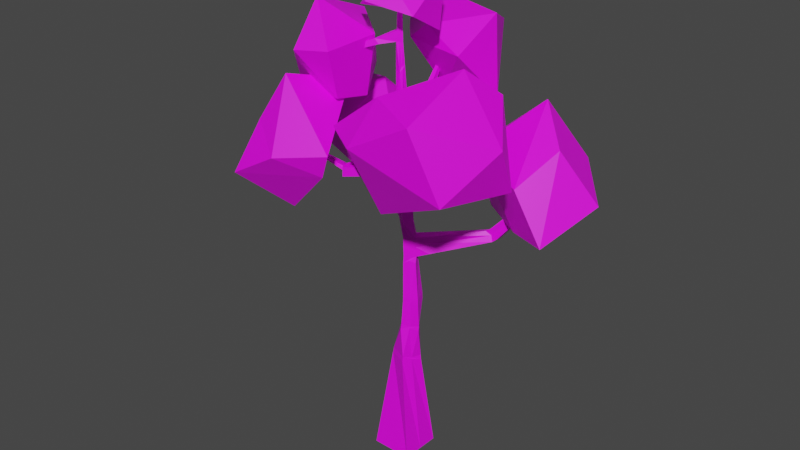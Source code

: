 # Source: birch-tree-orange-1.blend  (saved by Blender 3.0.42; exported with 4.5.12 LTS)
import bpy
from mathutils import Matrix  # noqa: F401  (used for matrix-valued properties, if any)

bpy.ops.wm.read_factory_settings(use_empty=True)
scene = bpy.context.scene
scene.name = 'Scene'

# ---- images (referenced by path relative to the original .blend; pixels are not part of the script)
import os
ASSET_DIR = os.environ.get("B2B_ASSET_DIR", "")  # directory of the original .blend (textures are referenced by path, not embedded)
HERE = os.path.dirname(os.path.abspath(__file__))  # packed textures are extracted next to this script under _unpacked/

def load_image(name, relpath, width, height, colorspace="sRGB"):
    """Load a texture the original file referenced (path relative to the .blend, or extracted next to this script)."""
    p = next((c for c in (os.path.join(HERE, relpath), os.path.join(ASSET_DIR, relpath)) if relpath and os.path.exists(c)), "")
    if p:
        img = bpy.data.images.load(p, check_existing=True)
        img.name = name
    else:  # same state as the original file: an image datablock whose file is absent (Cycles renders it pink)
        img = bpy.data.images.new(name, width, height)
        img.source = "FILE"
        img.filepath = "//" + (relpath or name)
    img.colorspace_settings.name = colorspace
    return img
img_color_palette_png = load_image('color-palette.png', 'color-palette.png', 1024, 1024, 'sRGB')

# ---- materials (node trees are filled in below, after node groups)
mat_palette = bpy.data.materials.new('palette')
mat_palette.use_backface_culling = True
mat_palette.use_transparent_shadow = False

# ---- material node trees
mat_palette.use_nodes = True; mat_palette.node_tree.nodes.clear()
_N = mat_palette.node_tree.nodes; _L = mat_palette.node_tree.links
n0 = _N.new('ShaderNodeBsdfPrincipled'); n0.name = 'Principled BSDF'; n0.location = (10, 300)
n0.distribution = 'GGX'
n0.subsurface_method = 'RANDOM_WALK_SKIN'
n0.inputs[3].default_value = 1.45
n0.inputs[27].default_value = (0.0, 0.0, 0.0, 1.0)
n0.inputs[28].default_value = 1.0
n1 = _N.new('ShaderNodeOutputMaterial'); n1.name = 'Material Output'; n1.location = (300, 300)
n2 = _N.new('ShaderNodeTexImage'); n2.name = 'Image Texture'; n2.location = (-280, 280)
n2.image = img_color_palette_png
_L.new(n0.outputs[0], n1.inputs[0])
_L.new(n2.outputs[0], n0.inputs[0])
n1.is_active_output = True

# ---- world
world_world = bpy.data.worlds.new('World'); scene.world = world_world
world_world.use_nodes = True; world_world.node_tree.nodes.clear()
_N = world_world.node_tree.nodes; _L = world_world.node_tree.links
n0 = _N.new('ShaderNodeOutputWorld'); n0.name = 'World Output'; n0.location = (300, 300)
n1 = _N.new('ShaderNodeBackground'); n1.name = 'Background'; n1.location = (10, 300)
n1.inputs[0].default_value = (0.05088, 0.05088, 0.05088, 1.0)
_L.new(n1.outputs[0], n0.inputs[0])
n0.is_active_output = True
world_world.color = (0.05088, 0.05088, 0.05088)
world_world.use_sun_shadow = False
world_world.sun_shadow_jitter_overblur = 0.0

# ---- meshes
me_cube_001 = bpy.data.meshes.new('Cube.001')
me_cube_001.from_pydata([(1.0, -1.024, -2.875), (0.3141, -0.5325, 2.575), (-1.052, -0.9725, -2.875), (-0.5768, -0.1328, 2.575), (1.052, 1.028, -2.875), (0.7091, 0.3479, 2.425), (-1.0, 1.08, -2.875), (-0.1817, 0.7476, 2.425), (0.1647, -0.3332, 5.56), (-0.1022, 0.3534, 5.56), (0.5806, 0.6188, 5.482), (0.8474, -0.06785, 5.482), (-0.2227, -0.1709, 9.869), (0.07048, 0.2717, 9.869), (0.513, -0.02148, 9.866), (0.2198, -0.464, 9.866), (-0.1875, -0.029, 15.06), (0.1897, -0.003388, 15.06), (0.2153, -0.3805, 15.06), (-0.1619, -0.4061, 15.06), (0.6317, 0.06149, 7.957), (0.1389, -0.2637, 7.917), (-0.1878, 0.2314, 7.917), (0.305, 0.5565, 7.957), (0.5724, 0.041, 8.912), (-0.2051, 0.2013, 8.893), (0.1044, -0.2677, 8.893), (0.2629, 0.5101, 8.912), (3.626, 2.193, 9.008), (3.589, 2.534, 8.934), (3.206, 2.238, 9.385), (3.171, 2.562, 9.315), (4.988, 3.002, 12.06), (4.961, 3.14, 12.04), (4.763, 2.966, 12.09), (4.737, 3.097, 12.07), (0.4567, -0.002149, 10.69), (0.1801, -0.4197, 10.69), (-0.2375, -0.1431, 10.69), (0.03915, 0.2744, 10.69), (-2.722, 1.566, 10.07), (-2.504, 1.895, 10.07), (-2.587, 1.491, 10.81), (-2.382, 1.801, 10.81), (-5.923, 2.906, 12.05), (-5.886, 3.085, 12.05), (-5.687, 2.852, 12.3), (-5.652, 3.02, 12.31), (0.4684, -0.1444, 12.88), (-0.1891, -0.1232, 12.88), (0.1645, -0.4618, 12.88), (0.1149, 0.1942, 12.88), (0.3903, -0.08409, 13.62), (-0.1652, -0.1315, 13.62), (0.1009, -0.3863, 13.62), (0.1243, 0.1707, 13.62), (0.3383, -4.459, 13.65), (0.5024, -4.657, 13.65), (0.3627, -4.466, 14.09), (0.5189, -4.655, 14.08), (2.008, -3.128, 13.65), (2.125, -3.27, 13.65), (1.969, -3.179, 13.96), (2.081, -3.314, 13.95), (3.729, -1.8, 14.97), (3.813, -1.901, 14.97), (3.619, -1.902, 15.14), (3.699, -1.999, 15.13), (-0.1471, -0.4464, 15.6), (-0.1711, -0.09317, 15.6), (0.1821, -0.06919, 15.6), (0.2061, -0.4224, 15.6), (-0.2504, 1.864, 15.37), (-0.003846, 1.881, 15.37), (-0.2358, 1.765, 15.71), (-0.004875, 1.78, 15.71), (-0.267, 2.918, 16.7), (-0.13, 2.927, 16.7), (-0.2563, 2.825, 16.87), (-0.1279, 2.834, 16.87), (-0.3564, 4.235, 17.41), (-0.2193, 4.244, 17.41), (-0.3457, 4.142, 17.59), (-0.2173, 4.15, 17.59), (-4.202, 2.532, 11.47), (-4.616, 2.624, 11.12), (-4.559, 2.904, 11.13), (-4.148, 2.796, 11.48), (-0.3841, -0.1728, 18.19), (0.01078, -0.1765, 18.19), (-0.1754, 0.02247, 18.19), (-0.1979, -0.3718, 18.19), (-0.3527, -0.1537, 18.67), (0.001441, -0.175, 18.67), (-0.1745, 0.01305, 18.67), (-0.1768, -0.3418, 18.67), (-0.8569, -0.6898, 18.06), (-0.7854, -0.8386, 18.08), (-1.029, -0.7434, 18.29), (-0.9617, -0.884, 18.31), (-2.113, -1.387, 17.59), (-2.059, -1.499, 17.61), (-2.204, -1.404, 17.79), (-2.153, -1.511, 17.81), (-3.253, -1.922, 17.85), (-3.219, -1.992, 17.86), (-3.247, -1.902, 17.99), (-3.215, -1.967, 18.0), (0.1723, -0.4407, 11.79), (0.07702, 0.2343, 11.79), (0.4625, -0.07327, 11.79), (-0.2133, -0.1331, 11.79), (0.4655, -0.1088, 12.33), (-0.2012, -0.1281, 12.33), (0.198, -0.3146, 12.26), (0.09595, 0.2143, 12.33), (-1.382, -2.092, 12.26), (-1.605, -1.885, 12.25), (-1.441, -1.702, 12.48), (-1.226, -1.915, 12.5), (-2.33, -2.959, 13.2), (-2.47, -2.829, 13.2), (-2.365, -2.712, 13.34), (-2.23, -2.846, 13.35), (-3.227, -3.916, 13.54), (-3.296, -3.856, 13.54), (-3.271, -3.827, 13.63), (-3.204, -3.89, 13.63), (4.742, 2.668, 10.45), (4.417, 2.703, 10.74), (4.389, 2.953, 10.69), (4.713, 2.932, 10.39), (-0.3387, -0.1555, 19.36), (-0.01213, -0.1727, 19.36), (-0.1732, -0.0006353, 19.36), (-0.1777, -0.3276, 19.36), (-0.2396, -0.09574, 19.9), (0.06178, -0.09205, 19.87), (-0.09774, 0.05712, 19.87), (-0.08009, -0.2449, 19.89), (-1.026, 0.05359, -2.875), (-0.3793, 0.3074, 2.401), (1.026, 0.001691, -2.875), (0.5116, -0.09232, 2.401), (0.2392, 0.4861, 5.603), (0.506, -0.2005, 5.603), (0.2918, 0.1251, 9.868), (-0.00143, -0.3174, 9.868), (0.2025, -0.192, 15.06), (-0.1747, -0.2176, 15.06), (0.05864, 0.394, 7.826), (0.3853, -0.1011, 7.826), (0.0289, 0.3557, 8.902), (0.3384, -0.1134, 8.902), (0.1527, -0.02665, 10.54), (0.08289, -0.1321, 10.54), (0.2917, 0.0249, 12.88), (-0.01229, -0.2925, 12.88), (0.2573, 0.04331, 13.71), (-0.03216, -0.2589, 13.71), (0.1941, -0.2458, 15.5), (-0.1591, -0.2698, 15.5), (-0.09358, -0.2741, 18.19), (-0.2798, -0.07517, 18.19), (-0.08769, -0.2584, 18.74), (-0.2636, -0.07035, 18.74), (-0.02049, -0.2869, 11.79), (0.2698, 0.08053, 11.79), (-0.01639, -0.2897, 12.33), (0.2511, -0.07659, 12.26), (-1.494, -1.989, 12.25), (-1.333, -1.808, 12.49), (-2.4, -2.894, 13.2), (-2.297, -2.779, 13.34), (-3.261, -3.886, 13.54), (-3.238, -3.858, 13.63), (-0.0949, -0.2502, 19.36), (-0.2559, -0.07808, 19.36), (-0.009151, -0.1685, 19.88), (-0.1687, -0.01931, 19.89), (-0.3777, 0.2517, 4.067), (0.3163, 0.7403, 3.954), (0.8094, 0.03987, 3.954), (0.1154, -0.4487, 4.067), (0.4624, -0.2044, 4.105), (-0.03067, 0.496, 4.105), (-0.3422, 0.2637, 4.332), (0.1386, -0.4194, 4.332), (0.4772, -0.181, 4.183), (-0.003655, 0.502, 4.183), (0.3349, 0.7404, 4.224), (0.8158, 0.05735, 4.224), (0.321, -0.5729, 2.303), (-0.6115, -0.1544, 2.303), (-0.1973, 0.7688, 2.17), (0.7352, 0.3503, 2.17), (0.5281, -0.1113, 2.336), (-0.4044, 0.3072, 2.336), (0.5749, 0.6119, 5.749), (0.8386, -0.06661, 5.749), (0.1641, -0.3287, 5.81), (-0.0996, 0.3498, 5.81), (0.2377, 0.4808, 5.698), (0.5013, -0.1977, 5.698), (0.1216, -0.2657, 8.405), (0.284, 0.5333, 8.434), (0.602, 0.05124, 8.434), (-0.1964, 0.2164, 8.405), (3.316, 2.43, 9.111), (3.33, 2.299, 9.139), (4.849, 3.119, 12.05), (4.875, 2.984, 12.07), (4.551, 2.942, 10.54), (4.579, 2.685, 10.6), (0.3618, -0.1072, 8.42), (0.04377, 0.3748, 8.42), (0.1209, -0.2745, 7.586), (0.369, 0.5178, 7.634), (0.6403, -0.004443, 7.634), (-0.1504, 0.2477, 7.586), (0.3806, -0.1395, 7.721), (0.1093, 0.3827, 7.721), (1.031, 0.3708, 8.982), (0.7465, 0.802, 8.982), (0.813, 0.863, 8.112), (1.113, 0.4079, 8.112), (1.061, 0.5436, 8.547), (0.9184, 0.7593, 8.547), (1.273, 0.5446, 9.019), (1.081, 1.025, 8.193), (1.181, 0.6303, 8.606), (1.046, 0.836, 8.606), (1.001, 0.9559, 9.019), (1.367, 0.5905, 8.193), (2.988, 2.174, 9.247), (3.376, 2.483, 8.751), (3.26, 2.268, 9.049), (3.245, 2.406, 9.019), (2.951, 2.518, 9.172), (3.415, 2.119, 8.83), (0.2, -0.4419, 10.28), (0.05482, 0.2731, 10.28), (0.4848, -0.01182, 10.28), (-0.2301, -0.157, 10.28), (-2.581, 1.848, 10.44), (-2.636, 1.528, 10.44), (-5.769, 3.053, 12.18), (-5.805, 2.879, 12.17), (-4.353, 2.85, 11.31), (-4.409, 2.578, 11.29), (0.08633, -0.1366, 10.43), (0.1582, -0.02805, 10.43), (-1.217, 1.084, 9.969), (-1.171, 1.038, 10.75), (-1.472, 0.6977, 9.969), (-1.412, 0.6738, 10.75), (-1.446, 0.6857, 10.36), (-1.353, 1.061, 10.36), (-1.493, 1.258, 9.991), (-1.74, 0.884, 9.991), (-1.544, 0.8665, 10.38), (-1.453, 1.23, 10.38), (-1.431, 1.202, 10.77), (-1.665, 0.849, 10.77), (-2.882, 1.679, 10.15), (-2.67, 1.999, 10.15), (-2.751, 1.606, 10.87), (-2.552, 1.907, 10.87), (-2.678, 1.643, 10.51), (-2.625, 1.953, 10.51), (0.1989, -0.2958, 12.13), (0.08648, 0.2243, 12.06), (0.464, -0.09105, 12.06), (-0.2072, -0.2371, 12.06), (-1.304, -1.873, 12.38), (-1.523, -1.823, 12.37), (-2.28, -2.903, 13.28), (-2.417, -2.77, 13.27), (-3.215, -3.903, 13.59), (-3.283, -3.841, 13.58), (-3.249, -3.872, 13.58), (0.2485, -0.07002, 12.13), (-0.3292, -0.2906, 12.35), (0.02447, -0.6023, 12.35), (0.0118, -0.6112, 11.83), (-0.357, -0.3139, 11.83), (-0.1726, -0.4626, 11.83), (-0.1523, -0.4464, 12.35), (-0.3431, -0.332, 12.09), (0.01813, -0.5003, 12.09), (-1.342, -1.576, 12.47), (-1.258, -1.96, 12.22), (-1.376, -1.853, 12.22), (-1.228, -1.687, 12.48), (-1.418, -1.791, 12.34), (-1.186, -1.843, 12.35), (-1.114, -1.798, 12.49), (-1.494, -1.745, 12.21), (-1.903, -2.207, 12.91), (-1.728, -2.38, 12.93), (-1.856, -2.526, 12.73), (-2.038, -2.357, 12.72), (-1.947, -2.441, 12.73), (-1.815, -2.293, 12.92), (-1.869, -2.417, 12.83), (-1.938, -2.372, 12.82), (-1.978, -2.289, 12.98), (-1.933, -2.597, 12.81), (-2.021, -2.515, 12.8), (-1.894, -2.373, 12.99), (-1.9, -2.437, 12.9), (-1.966, -2.393, 12.89), (-1.809, -2.456, 13.0), (-2.108, -2.434, 12.8), (0.3633, -0.1299, 13.84), (-0.1686, -0.1157, 13.85), (0.06023, -0.3894, 13.76), (0.1344, 0.1438, 13.85), (0.2488, 0.006924, 13.76), (-0.0542, -0.2525, 13.76), (-0.1793, -0.06109, 15.33), (0.2107, -0.4015, 15.33), (-0.1545, -0.4263, 15.33), (0.1859, -0.03629, 15.33), (-0.2431, 1.741, 15.54), (-0.004361, 1.745, 15.54), (-0.2616, 2.872, 16.79), (-0.1289, 2.881, 16.79), (-0.351, 4.188, 17.5), (-0.2183, 4.197, 17.5), (-0.1669, -0.2437, 15.43), (0.1983, -0.2189, 15.43), (0.01708, 1.563, 15.69), (-0.2282, 1.546, 15.69), (0.01888, 1.66, 15.33), (-0.243, 1.642, 15.33), (-0.2356, 1.679, 15.51), (0.01798, 1.684, 15.51), (-0.1733, -0.03535, 16.9), (0.004092, -0.3971, 16.89), (-0.2656, -0.3096, 16.89), (0.09646, -0.1228, 16.9), (-0.2048, -0.1725, 17.01), (0.06493, -0.26, 17.01), (-0.2886, -0.2831, 17.15), (0.07983, -0.1333, 17.15), (-0.2311, -0.1536, 17.11), (0.02236, -0.2627, 17.11), (-0.1737, -0.02413, 17.15), (-0.03511, -0.3922, 17.15), (-0.1741, 0.009172, 18.87), (-0.1771, -0.3378, 18.86), (-0.3488, -0.1543, 18.86), (-0.002407, -0.1743, 18.87), (-0.2614, -0.07254, 18.79), (-0.08974, -0.256, 18.79), (-1.556, -0.7319, 15.58), (-1.237, -0.5389, 18.38), (-1.461, -3.236, 18.2), (-1.631, -2.558, 15.92), (-4.056, -0.5287, 15.14), (-2.987, 1.557, 16.22), (-3.179, -1.994, 20.0), (-3.045, -3.651, 18.06), (-4.472, -1.727, 15.57), (-3.961, 1.124, 16.71), (-3.593, 1.453, 18.69), (-4.835, 0.09148, 18.39), (7.846, 3.665, 11.42), (6.884, 0.6317, 10.23), (6.201, 2.044, 10.71), (4.298, 6.2, 9.987), (5.769, 6.083, 12.38), (6.165, 2.922, 13.85), (4.873, 1.598, 10.02), (2.321, 3.49, 9.87), (1.452, 4.568, 12.81), (4.435, 4.471, 15.34), (5.321, 0.8061, 12.51), (2.256, 2.234, 13.15), (-8.7, 2.879, 13.36), (-6.651, 3.162, 10.51), (-6.529, 0.9997, 12.22), (-6.849, 0.8843, 14.09), (-6.072, 3.306, 14.76), (-6.524, 5.889, 12.49), (-4.374, 1.421, 10.75), (-4.071, 0.2081, 13.24), (-2.792, 1.929, 15.44), (-2.977, 4.258, 13.57), (-3.299, 4.306, 10.66), (-2.309, 1.966, 12.77), (-3.229, -3.835, 10.82), (-0.8879, -4.403, 13.09), (-4.71, -5.903, 12.76), (-4.989, -4.573, 12.51), (-4.065, -1.712, 11.48), (-2.414, -3.094, 12.3), (-2.554, -5.715, 13.96), (-4.192, -4.703, 15.04), (-5.057, -2.248, 15.07), (-2.321, -0.9902, 16.28), (-0.3876, -4.581, 14.24), (-3.282, -3.938, 17.07), (1.666, -3.612, 11.89), (5.902, -0.2333, 12.94), (5.534, -4.618, 13.7), (1.375, -5.306, 15.33), (-0.4466, -4.123, 15.48), (0.656, -0.3303, 13.19), (6.412, -1.793, 15.44), (4.251, -5.078, 16.87), (1.774, -3.939, 17.2), (1.655, -0.7138, 16.24), (5.167, -0.1098, 17.02), (4.254, -1.55, 18.29), (2.349, 3.604, 15.17), (1.619, 1.564, 17.42), (-0.1591, 3.044, 15.22), (-1.354, 5.925, 16.67), (1.128, 5.65, 18.09), (2.316, 3.335, 19.08), (-1.318, 1.932, 17.64), (-3.604, 4.677, 16.98), (-2.371, 5.923, 18.37), (-1.049, 4.507, 19.12), (-0.5025, 2.035, 18.34), (-2.571, 3.461, 17.94), (1.194, 0.8067, 18.68), (1.332, -1.144, 19.74), (-0.1239, -0.124, 19.53), (-0.9062, 1.76, 19.17), (-0.6202, 1.709, 21.14), (1.126, 1.259, 21.19), (-0.4941, -2.032, 20.24), (-2.253, -0.3372, 19.45), (-2.09, 0.3747, 19.61), (-0.3373, 1.069, 21.31), (-0.2629, -0.8006, 21.04), (-0.9805, -0.575, 20.86)], [], [(192, 1, 3, 193), (197, 141, 7, 194), (194, 7, 5, 195), (196, 143, 1, 192), (140, 6, 4, 142), (189, 186, 9, 144), (191, 190, 10, 11), (186, 187, 8, 9), (188, 191, 11, 145), (153, 24, 15, 147), (316, 314, 18, 19), (152, 25, 13, 146), (24, 27, 14, 15), (25, 26, 12, 13), (317, 315, 16, 17), (319, 316, 19, 149), (318, 317, 17, 148), (219, 216, 21, 22), (218, 217, 23, 20), (221, 219, 22, 150), (220, 218, 20, 151), (207, 204, 26, 25), (238, 234, 30, 31), (215, 207, 25, 152), (214, 206, 24, 153), (213, 128, 32, 211), (239, 235, 29, 28), (237, 238, 31, 208), (236, 239, 28, 209), (211, 210, 35, 34), (212, 130, 35, 210), (130, 129, 34, 35), (128, 131, 33, 32), (251, 241, 39, 154), (250, 240, 37, 155), (261, 258, 41, 244), (240, 242, 36, 37), (249, 84, 46, 247), (258, 259, 40, 41), (263, 262, 43, 42), (260, 263, 42, 245), (246, 247, 46, 47), (86, 85, 44, 45), (84, 87, 47, 46), (248, 86, 45, 246), (169, 115, 51, 156), (168, 114, 50, 157), (115, 113, 49, 51), (114, 112, 48, 50), (156, 51, 55, 158), (157, 50, 54, 159), (51, 49, 53, 55), (48, 52, 58, 56), (58, 59, 63, 62), (52, 54, 59, 58), (54, 50, 57, 59), (50, 48, 56, 57), (61, 60, 64, 65), (57, 56, 60, 61), (56, 58, 62, 60), (59, 57, 61, 63), (65, 64, 66, 67), (60, 62, 66, 64), (63, 61, 65, 67), (62, 63, 67, 66), (333, 332, 75, 74), (322, 321, 71, 68), (331, 323, 70, 160), (330, 322, 68, 161), (325, 73, 77, 327), (337, 334, 73, 325), (336, 333, 74, 324), (334, 335, 72, 73), (327, 77, 81, 329), (73, 72, 76, 77), (74, 75, 79, 78), (324, 74, 78, 326), (329, 328, 82, 83), (77, 76, 80, 81), (78, 79, 83, 82), (326, 78, 82, 328), (269, 265, 86, 248), (266, 267, 87, 84), (265, 264, 85, 86), (268, 266, 84, 249), (345, 348, 90, 89), (344, 349, 91, 88), (347, 345, 89, 162), (346, 344, 88, 163), (89, 90, 94, 93), (88, 91, 97, 96), (162, 89, 93, 164), (163, 88, 92, 165), (98, 96, 100, 102), (91, 95, 99, 97), (92, 88, 96, 98), (95, 92, 98, 99), (103, 102, 106, 107), (97, 99, 103, 101), (99, 98, 102, 103), (96, 97, 101, 100), (104, 105, 107, 106), (100, 101, 105, 104), (102, 100, 104, 106), (101, 103, 107, 105), (37, 36, 110, 108), (39, 38, 111, 109), (155, 37, 108, 166), (154, 39, 109, 167), (270, 272, 112, 114), (271, 273, 113, 115), (293, 290, 118, 171), (281, 271, 115, 169), (309, 306, 122, 173), (292, 291, 116, 170), (295, 296, 119, 274), (294, 297, 117, 275), (277, 121, 125, 279), (308, 307, 120, 172), (311, 313, 121, 277), (310, 312, 123, 276), (280, 278, 127, 175), (276, 123, 127, 278), (173, 122, 126, 175), (172, 120, 124, 174), (28, 29, 131, 128), (31, 30, 129, 130), (208, 31, 130, 212), (209, 28, 128, 213), (353, 350, 134, 133), (352, 351, 135, 132), (355, 353, 133, 176), (354, 352, 132, 177), (133, 134, 138, 137), (132, 135, 139, 136), (176, 133, 137, 178), (177, 132, 136, 179), (134, 177, 179, 138), (135, 176, 178, 139), (350, 354, 177, 134), (351, 355, 176, 135), (121, 172, 174, 125), (123, 173, 175, 127), (279, 280, 175, 126), (313, 308, 172, 121), (297, 292, 170, 117), (312, 309, 173, 123), (272, 281, 169, 112), (296, 293, 171, 119), (36, 154, 167, 110), (38, 155, 166, 111), (90, 163, 165, 94), (91, 162, 164, 95), (348, 346, 163, 90), (349, 347, 162, 91), (320, 330, 161, 69), (321, 331, 160, 71), (49, 157, 159, 53), (48, 156, 158, 52), (113, 168, 157, 49), (112, 169, 156, 48), (243, 250, 155, 38), (242, 251, 154, 36), (204, 214, 153, 26), (205, 215, 152, 27), (216, 220, 151, 21), (217, 221, 150, 23), (314, 318, 148, 18), (315, 319, 149, 16), (27, 152, 146, 14), (26, 153, 147, 12), (187, 188, 145, 8), (190, 189, 144, 10), (2, 140, 142, 0), (195, 5, 143, 196), (193, 3, 141, 197), (7, 141, 185, 181), (1, 143, 184, 183), (143, 5, 182, 184), (3, 1, 183, 180), (5, 7, 181, 182), (141, 3, 180, 185), (181, 185, 189, 190), (183, 184, 188, 187), (184, 182, 191, 188), (180, 183, 187, 186), (182, 181, 190, 191), (185, 180, 186, 189), (2, 193, 197, 140), (4, 195, 196, 142), (142, 196, 192, 0), (6, 194, 195, 4), (140, 197, 194, 6), (0, 192, 193, 2), (8, 145, 203, 200), (10, 144, 202, 198), (144, 9, 201, 202), (145, 11, 199, 203), (9, 8, 200, 201), (11, 10, 198, 199), (23, 150, 215, 205), (21, 151, 214, 204), (30, 209, 213, 129), (29, 208, 212, 131), (131, 212, 210, 33), (32, 33, 210, 211), (234, 236, 209, 30), (235, 237, 208, 29), (129, 213, 211, 34), (151, 20, 206, 214), (150, 22, 207, 215), (22, 21, 204, 207), (23, 205, 227, 224), (24, 206, 226, 222), (206, 20, 225, 226), (205, 27, 223, 227), (20, 23, 224, 225), (27, 24, 222, 223), (224, 227, 231, 229), (222, 226, 230, 228), (226, 225, 233, 230), (227, 223, 232, 231), (225, 224, 229, 233), (223, 222, 228, 232), (229, 231, 237, 235), (228, 230, 236, 234), (230, 233, 239, 236), (231, 232, 238, 237), (233, 229, 235, 239), (232, 228, 234, 238), (14, 146, 251, 242), (12, 147, 250, 243), (264, 268, 249, 85), (267, 269, 248, 87), (87, 248, 246, 47), (45, 44, 247, 246), (259, 260, 245, 40), (85, 249, 247, 44), (15, 14, 242, 240), (262, 261, 244, 43), (147, 15, 240, 250), (146, 13, 241, 251), (39, 241, 257, 253), (12, 243, 256, 254), (243, 38, 255, 256), (38, 39, 253, 255), (13, 12, 254, 252), (241, 13, 252, 257), (253, 257, 261, 262), (254, 256, 260, 259), (256, 255, 263, 260), (255, 253, 262, 263), (252, 254, 259, 258), (257, 252, 258, 261), (43, 244, 269, 267), (40, 245, 268, 264), (245, 42, 266, 268), (41, 40, 264, 265), (42, 43, 267, 266), (244, 41, 265, 269), (110, 167, 281, 272), (125, 174, 280, 279), (120, 276, 278, 124), (174, 124, 278, 280), (307, 310, 276, 120), (306, 311, 277, 122), (122, 277, 279, 126), (290, 294, 275, 118), (291, 295, 274, 116), (167, 109, 271, 281), (109, 111, 273, 271), (108, 110, 272, 270), (108, 270, 289, 284), (113, 273, 288, 282), (114, 168, 287, 283), (111, 166, 286, 285), (273, 111, 285, 288), (270, 114, 283, 289), (166, 108, 284, 286), (168, 113, 282, 287), (284, 289, 295, 291), (282, 288, 294, 290), (283, 287, 293, 296), (285, 286, 292, 297), (288, 285, 297, 294), (289, 283, 296, 295), (286, 284, 291, 292), (287, 282, 290, 293), (118, 275, 305, 298), (116, 274, 304, 300), (119, 171, 303, 299), (117, 170, 302, 301), (274, 119, 299, 304), (275, 117, 301, 305), (170, 116, 300, 302), (171, 118, 298, 303), (298, 305, 311, 306), (300, 304, 310, 307), (299, 303, 309, 312), (301, 302, 308, 313), (304, 299, 312, 310), (305, 301, 313, 311), (302, 300, 307, 308), (303, 298, 306, 309), (53, 159, 319, 315), (52, 158, 318, 314), (158, 55, 317, 318), (159, 54, 316, 319), (55, 53, 315, 317), (54, 52, 314, 316), (18, 148, 331, 321), (16, 149, 330, 320), (76, 326, 328, 80), (81, 80, 328, 329), (72, 324, 326, 76), (79, 327, 329, 83), (335, 336, 324, 72), (332, 337, 325, 75), (75, 325, 327, 79), (149, 19, 322, 330), (148, 17, 323, 331), (19, 18, 321, 322), (70, 323, 337, 332), (16, 320, 336, 335), (17, 16, 335, 334), (320, 69, 333, 336), (323, 17, 334, 337), (69, 70, 332, 333), (71, 160, 343, 339), (69, 161, 342, 338), (161, 68, 340, 342), (160, 70, 341, 343), (68, 71, 339, 340), (70, 69, 338, 341), (339, 343, 347, 349), (338, 342, 346, 348), (342, 340, 344, 346), (343, 341, 345, 347), (340, 339, 349, 344), (341, 338, 348, 345), (95, 164, 355, 351), (94, 165, 354, 350), (165, 92, 352, 354), (164, 93, 353, 355), (92, 95, 351, 352), (93, 94, 350, 353), (356, 357, 358), (357, 356, 361), (356, 358, 359), (356, 359, 360), (356, 360, 361), (357, 361, 366), (358, 357, 362), (359, 358, 363), (360, 359, 364), (361, 360, 365), (357, 366, 362), (358, 362, 363), (359, 363, 364), (360, 364, 365), (361, 365, 366), (362, 366, 367), (363, 362, 367), (364, 363, 367), (365, 364, 367), (366, 365, 367), (368, 369, 370), (369, 368, 373), (368, 370, 371), (368, 371, 372), (368, 372, 373), (369, 373, 378), (370, 369, 374), (371, 370, 375), (372, 371, 376), (373, 372, 377), (369, 378, 374), (370, 374, 375), (371, 375, 376), (372, 376, 377), (373, 377, 378), (374, 378, 379), (375, 374, 379), (376, 375, 379), (377, 376, 379), (378, 377, 379), (380, 381, 382), (381, 380, 385), (380, 382, 383), (380, 383, 384), (380, 384, 385), (381, 385, 390), (382, 381, 386), (383, 382, 387), (384, 383, 388), (385, 384, 389), (381, 390, 386), (382, 386, 387), (383, 387, 388), (384, 388, 389), (385, 389, 390), (386, 390, 391), (387, 386, 391), (388, 387, 391), (389, 388, 391), (390, 389, 391), (392, 393, 394), (393, 392, 397), (392, 394, 395), (392, 395, 396), (392, 396, 397), (393, 397, 402), (394, 393, 398), (395, 394, 399), (396, 395, 400), (397, 396, 401), (393, 402, 398), (394, 398, 399), (395, 399, 400), (396, 400, 401), (397, 401, 402), (398, 402, 403), (399, 398, 403), (400, 399, 403), (401, 400, 403), (402, 401, 403), (404, 405, 406), (405, 404, 409), (404, 406, 407), (404, 407, 408), (404, 408, 409), (405, 409, 414), (406, 405, 410), (407, 406, 411), (408, 407, 412), (409, 408, 413), (405, 414, 410), (406, 410, 411), (407, 411, 412), (408, 412, 413), (409, 413, 414), (410, 414, 415), (411, 410, 415), (412, 411, 415), (413, 412, 415), (414, 413, 415), (416, 417, 418), (417, 416, 421), (416, 418, 419), (416, 419, 420), (416, 420, 421), (417, 421, 426), (418, 417, 422), (419, 418, 423), (420, 419, 424), (421, 420, 425), (417, 426, 422), (418, 422, 423), (419, 423, 424), (420, 424, 425), (421, 425, 426), (422, 426, 427), (423, 422, 427), (424, 423, 427), (425, 424, 427), (426, 425, 427), (428, 429, 430), (429, 428, 433), (428, 430, 431), (428, 431, 432), (428, 432, 433), (429, 433, 438), (430, 429, 434), (431, 430, 435), (432, 431, 436), (433, 432, 437), (429, 438, 434), (430, 434, 435), (431, 435, 436), (432, 436, 437), (433, 437, 438), (434, 438, 439), (435, 434, 439), (436, 435, 439), (437, 436, 439), (438, 437, 439), (199, 198, 217, 218), (203, 199, 218, 220), (200, 203, 220, 216), (201, 200, 216, 219), (202, 201, 219, 221), (198, 202, 221, 217)])
_uv = me_cube_001.uv_layers.new(name='UVMap')
_uv.uv.foreach_set('vector', [0.1799, 0.04179, 0.18, 0.04179, 0.18, 0.04232, 0.1799, 0.04232, 0.04086, 0.114, 0.04173, 0.114, 0.04173, 0.1145, 0.04086, 0.1145, 0.04086, 0.1145, 0.04173, 0.1145, 0.04173, 0.1155, 0.04086, 0.1155, 0.1799, 0.04366, 0.18, 0.04366, 0.18, 0.04392, 0.1799, 0.04392, 0.1792, 0.04286, 0.1794, 0.04286, 0.1794, 0.04339, 0.1792, 0.04339, 0.18, 0.04259, 0.18, 0.04232, 0.18, 0.04232, 0.18, 0.04259, 0.18, 0.04339, 0.18, 0.04286, 0.18, 0.04286, 0.18, 0.04339, 0.18, 0.04232, 0.18, 0.04179, 0.18, 0.04179, 0.18, 0.04232, 0.18, 0.04366, 0.18, 0.04339, 0.18, 0.04339, 0.18, 0.04366, 0.18, 0.04366, 0.18, 0.04339, 0.18, 0.04339, 0.18, 0.04366, 0.18, 0.04339, 0.18, 0.04286, 0.18, 0.04286, 0.18, 0.04339, 0.18, 0.04259, 0.18, 0.04232, 0.18, 0.04232, 0.18, 0.04259, 0.18, 0.04339, 0.18, 0.04286, 0.18, 0.04286, 0.18, 0.04339, 0.18, 0.04232, 0.18, 0.04179, 0.18, 0.04179, 0.18, 0.04232, 0.18, 0.04232, 0.18, 0.04282, 0.18, 0.04179, 0.18, 0.04232, 0.18, 0.04366, 0.18, 0.04339, 0.18, 0.04339, 0.18, 0.04366, 0.18, 0.04259, 0.18, 0.04232, 0.18, 0.04232, 0.18, 0.04259, 0.18, 0.04232, 0.18, 0.04179, 0.18, 0.04179, 0.18, 0.04232, 0.04173, 0.1155, 0.04173, 0.1145, 0.04173, 0.1145, 0.04173, 0.1155, 0.18, 0.04259, 0.18, 0.04232, 0.18, 0.04232, 0.18, 0.04259, 0.04173, 0.1161, 0.04173, 0.1155, 0.04173, 0.1155, 0.04173, 0.1161, 0.18, 0.04232, 0.18, 0.04179, 0.18, 0.04179, 0.18, 0.04232, 0.18, 0.04286, 0.18, 0.04339, 0.18, 0.04339, 0.18, 0.04286, 0.18, 0.04259, 0.18, 0.04232, 0.18, 0.04232, 0.18, 0.04259, 0.18, 0.04366, 0.18, 0.04339, 0.18, 0.04339, 0.18, 0.04366, 0.18, 0.04339, 0.18, 0.04339, 0.18, 0.04339, 0.18, 0.04339, 0.04173, 0.1155, 0.04173, 0.1145, 0.04173, 0.1145, 0.04173, 0.1155, 0.18, 0.04286, 0.18, 0.04286, 0.18, 0.04286, 0.18, 0.04286, 0.04173, 0.1155, 0.04173, 0.1155, 0.04173, 0.1155, 0.04173, 0.1155, 0.18, 0.04339, 0.18, 0.04286, 0.18, 0.04286, 0.18, 0.04339, 0.18, 0.04286, 0.18, 0.04286, 0.18, 0.04286, 0.18, 0.04286, 0.18, 0.04286, 0.18, 0.04339, 0.18, 0.04339, 0.18, 0.04286, 0.18, 0.04339, 0.18, 0.04286, 0.18, 0.04286, 0.18, 0.04339, 0.18, 0.04259, 0.18, 0.04232, 0.18, 0.04232, 0.18, 0.04259, 0.04303, 0.1157, 0.04303, 0.1154, 0.04303, 0.1154, 0.04303, 0.1157, 0.18, 0.04232, 0.18, 0.04232, 0.18, 0.04232, 0.18, 0.04232, 0.04303, 0.1154, 0.04303, 0.1149, 0.04303, 0.1149, 0.04303, 0.1154, 0.18, 0.04392, 0.18, 0.04392, 0.18, 0.04392, 0.18, 0.04286, 0.18, 0.04232, 0.18, 0.04285, 0.18, 0.04179, 0.18, 0.04232, 0.18, 0.04286, 0.18, 0.04232, 0.18, 0.04232, 0.18, 0.04179, 0.18, 0.04392, 0.18, 0.04286, 0.18, 0.04392, 0.18, 0.04392, 0.18, 0.04232, 0.18, 0.04286, 0.18, 0.04179, 0.18, 0.04232, 0.18, 0.04232, 0.18, 0.04179, 0.18, 0.04179, 0.18, 0.04232, 0.18, 0.04179, 0.18, 0.04232, 0.18, 0.04232, 0.18, 0.04179, 0.18, 0.04232, 0.18, 0.04232, 0.18, 0.04232, 0.18, 0.04232, 0.18, 0.04259, 0.18, 0.04232, 0.18, 0.04232, 0.18, 0.04259, 0.18, 0.04366, 0.18, 0.04339, 0.18, 0.04339, 0.18, 0.04366, 0.18, 0.04232, 0.18, 0.04179, 0.18, 0.04179, 0.18, 0.04232, 0.18, 0.04339, 0.18, 0.04286, 0.18, 0.04286, 0.18, 0.04339, 0.18, 0.04259, 0.18, 0.04232, 0.18, 0.04232, 0.18, 0.04259, 0.18, 0.04366, 0.18, 0.04339, 0.18, 0.04339, 0.18, 0.04366, 0.18, 0.04232, 0.18, 0.04179, 0.18, 0.04179, 0.18, 0.04232, 0.18, 0.04286, 0.18, 0.04286, 0.18, 0.04286, 0.18, 0.04286, 0.18, 0.04286, 0.18, 0.04339, 0.18, 0.04339, 0.18, 0.04286, 0.18, 0.04286, 0.18, 0.04339, 0.18, 0.04339, 0.18, 0.04286, 0.18, 0.04339, 0.18, 0.04339, 0.18, 0.04339, 0.18, 0.04339, 0.18, 0.04339, 0.18, 0.04286, 0.18, 0.04286, 0.18, 0.04339, 0.18, 0.04339, 0.18, 0.04286, 0.18, 0.04286, 0.18, 0.04339, 0.18, 0.04339, 0.18, 0.04286, 0.18, 0.04286, 0.18, 0.04339, 0.18, 0.04286, 0.18, 0.04286, 0.18, 0.04286, 0.18, 0.04286, 0.18, 0.04339, 0.18, 0.04339, 0.18, 0.04339, 0.18, 0.04339, 0.18, 0.04339, 0.18, 0.04286, 0.18, 0.04286, 0.18, 0.04339, 0.18, 0.04286, 0.18, 0.04286, 0.18, 0.04286, 0.18, 0.04286, 0.18, 0.04339, 0.18, 0.04339, 0.18, 0.04339, 0.18, 0.04339, 0.18, 0.04286, 0.18, 0.04339, 0.18, 0.04339, 0.18, 0.04286, 0.18, 0.0428, 0.18, 0.04232, 0.18, 0.04232, 0.18, 0.04179, 0.18, 0.04339, 0.18, 0.04286, 0.18, 0.04286, 0.18, 0.04339, 0.03755, 0.1168, 0.03755, 0.1166, 0.03755, 0.1166, 0.03755, 0.1168, 0.18, 0.04366, 0.18, 0.04339, 0.18, 0.04339, 0.18, 0.04366, 0.18, 0.04232, 0.18, 0.04232, 0.18, 0.04232, 0.18, 0.04232, 0.03755, 0.1166, 0.03755, 0.1166, 0.03755, 0.1166, 0.03755, 0.1166, 0.18, 0.04392, 0.18, 0.0428, 0.18, 0.04392, 0.18, 0.04392, 0.03755, 0.1166, 0.03755, 0.116, 0.03755, 0.116, 0.03755, 0.1166, 0.18, 0.04232, 0.18, 0.04232, 0.18, 0.04232, 0.18, 0.04232, 0.18, 0.04232, 0.18, 0.04179, 0.18, 0.04179, 0.18, 0.04232, 0.18, 0.04179, 0.18, 0.04232, 0.18, 0.04232, 0.18, 0.04179, 0.18, 0.04392, 0.18, 0.04392, 0.18, 0.04392, 0.18, 0.04392, 0.18, 0.04232, 0.18, 0.04286, 0.18, 0.04179, 0.18, 0.04232, 0.18, 0.04232, 0.18, 0.04179, 0.18, 0.04179, 0.18, 0.04232, 0.18, 0.04179, 0.18, 0.04232, 0.18, 0.04232, 0.18, 0.04179, 0.18, 0.04392, 0.18, 0.04392, 0.18, 0.04392, 0.18, 0.04286, 0.18, 0.04232, 0.18, 0.04232, 0.18, 0.04232, 0.18, 0.04232, 0.18, 0.04282, 0.18, 0.04232, 0.18, 0.04232, 0.18, 0.04179, 0.18, 0.04232, 0.18, 0.04291, 0.18, 0.04179, 0.18, 0.04232, 0.18, 0.04392, 0.18, 0.04282, 0.18, 0.04392, 0.18, 0.04392, 0.18, 0.04232, 0.18, 0.04284, 0.18, 0.04179, 0.18, 0.04232, 0.18, 0.04339, 0.18, 0.04286, 0.18, 0.04286, 0.18, 0.04339, 0.18, 0.04259, 0.18, 0.04232, 0.18, 0.04232, 0.18, 0.04259, 0.18, 0.04366, 0.18, 0.04339, 0.18, 0.04339, 0.18, 0.04366, 0.18, 0.04232, 0.18, 0.04179, 0.18, 0.04179, 0.18, 0.04232, 0.18, 0.04339, 0.18, 0.04286, 0.18, 0.04286, 0.18, 0.04339, 0.18, 0.04259, 0.18, 0.04232, 0.18, 0.04232, 0.18, 0.04259, 0.18, 0.04366, 0.18, 0.04339, 0.18, 0.04339, 0.18, 0.04366, 0.18, 0.04339, 0.18, 0.04339, 0.18, 0.04339, 0.18, 0.04339, 0.18, 0.04286, 0.18, 0.04286, 0.18, 0.04286, 0.18, 0.04286, 0.18, 0.04339, 0.18, 0.04339, 0.18, 0.04339, 0.18, 0.04339, 0.18, 0.04286, 0.18, 0.04339, 0.18, 0.04339, 0.18, 0.04286, 0.18, 0.04286, 0.18, 0.04339, 0.18, 0.04339, 0.18, 0.04286, 0.18, 0.04286, 0.18, 0.04286, 0.18, 0.04286, 0.18, 0.04286, 0.18, 0.04286, 0.18, 0.04339, 0.18, 0.04339, 0.18, 0.04286, 0.18, 0.04339, 0.18, 0.04286, 0.18, 0.04286, 0.18, 0.04339, 0.18, 0.04339, 0.18, 0.04286, 0.18, 0.04286, 0.18, 0.04339, 0.18, 0.04339, 0.18, 0.04286, 0.18, 0.04286, 0.18, 0.04339, 0.18, 0.04339, 0.18, 0.04339, 0.18, 0.04339, 0.18, 0.04339, 0.18, 0.04286, 0.18, 0.04286, 0.18, 0.04286, 0.18, 0.04286, 0.18, 0.04339, 0.18, 0.04286, 0.18, 0.04286, 0.18, 0.04339, 0.18, 0.04232, 0.18, 0.04179, 0.18, 0.04179, 0.18, 0.04232, 0.18, 0.04366, 0.18, 0.04339, 0.18, 0.04339, 0.18, 0.04366, 0.18, 0.04259, 0.18, 0.04232, 0.18, 0.04232, 0.18, 0.04259, 0.18, 0.04339, 0.18, 0.04286, 0.18, 0.04286, 0.18, 0.04339, 0.03755, 0.1166, 0.03755, 0.116, 0.03755, 0.116, 0.03755, 0.1166, 0.03755, 0.1179, 0.03755, 0.1172, 0.03755, 0.1182, 0.03755, 0.1179, 0.03755, 0.1168, 0.03755, 0.1166, 0.03755, 0.1166, 0.03755, 0.1168, 0.18, 0.04366, 0.18, 0.04285, 0.18, 0.04392, 0.18, 0.04366, 0.18, 0.04366, 0.18, 0.04339, 0.18, 0.04339, 0.18, 0.04366, 0.03755, 0.1176, 0.03755, 0.1176, 0.03755, 0.1176, 0.03755, 0.1176, 0.18, 0.04179, 0.18, 0.04281, 0.18, 0.04179, 0.18, 0.04179, 0.18, 0.04179, 0.18, 0.04179, 0.18, 0.04179, 0.18, 0.04286, 0.18, 0.04366, 0.18, 0.04339, 0.18, 0.04339, 0.18, 0.04366, 0.18, 0.04179, 0.18, 0.04303, 0.18, 0.04179, 0.18, 0.04179, 0.18, 0.04339, 0.18, 0.04339, 0.18, 0.04339, 0.18, 0.04339, 0.18, 0.04366, 0.18, 0.04339, 0.18, 0.04339, 0.18, 0.04366, 0.18, 0.04339, 0.18, 0.04339, 0.18, 0.04339, 0.18, 0.04339, 0.18, 0.04366, 0.18, 0.04392, 0.18, 0.04392, 0.18, 0.04366, 0.18, 0.04366, 0.18, 0.04339, 0.18, 0.04339, 0.18, 0.04366, 0.18, 0.04339, 0.18, 0.04286, 0.18, 0.04286, 0.18, 0.04339, 0.18, 0.04286, 0.18, 0.04339, 0.18, 0.04339, 0.18, 0.04286, 0.18, 0.04286, 0.18, 0.04286, 0.18, 0.04286, 0.18, 0.04286, 0.18, 0.04339, 0.18, 0.04339, 0.18, 0.04339, 0.18, 0.04339, 0.18, 0.04232, 0.18, 0.04285, 0.18, 0.04179, 0.18, 0.04232, 0.18, 0.04339, 0.18, 0.04286, 0.18, 0.04286, 0.18, 0.04339, 0.18, 0.04259, 0.18, 0.04232, 0.18, 0.04232, 0.18, 0.04259, 0.18, 0.04366, 0.18, 0.04339, 0.18, 0.04339, 0.18, 0.04366, 0.18, 0.04232, 0.18, 0.04179, 0.18, 0.04179, 0.18, 0.04232, 0.18, 0.04339, 0.18, 0.04286, 0.18, 0.04286, 0.18, 0.04339, 0.18, 0.04259, 0.18, 0.04232, 0.18, 0.04232, 0.18, 0.04259, 0.18, 0.04366, 0.18, 0.04339, 0.18, 0.04339, 0.18, 0.04366, 0.18, 0.04392, 0.18, 0.04366, 0.18, 0.04366, 0.18, 0.04392, 0.18, 0.04286, 0.18, 0.04259, 0.18, 0.04259, 0.18, 0.04286, 0.18, 0.04285, 0.18, 0.04366, 0.18, 0.04366, 0.18, 0.04392, 0.18, 0.04286, 0.18, 0.04259, 0.18, 0.04259, 0.18, 0.04286, 0.18, 0.04392, 0.18, 0.04366, 0.18, 0.04366, 0.18, 0.04392, 0.18, 0.04339, 0.18, 0.04366, 0.18, 0.04366, 0.18, 0.04339, 0.18, 0.04286, 0.18, 0.04366, 0.18, 0.04366, 0.18, 0.04392, 0.18, 0.04303, 0.18, 0.04366, 0.18, 0.04366, 0.18, 0.04392, 0.18, 0.04281, 0.18, 0.04366, 0.18, 0.04366, 0.18, 0.04392, 0.18, 0.04339, 0.18, 0.04366, 0.18, 0.04366, 0.18, 0.04339, 0.18, 0.04286, 0.18, 0.04259, 0.18, 0.04259, 0.18, 0.04286, 0.03755, 0.1176, 0.03755, 0.1179, 0.03755, 0.1179, 0.03755, 0.1176, 0.18, 0.04286, 0.18, 0.04259, 0.18, 0.04259, 0.18, 0.04286, 0.18, 0.04392, 0.18, 0.04366, 0.18, 0.04366, 0.18, 0.04392, 0.18, 0.04392, 0.18, 0.04366, 0.18, 0.04366, 0.18, 0.04392, 0.18, 0.04286, 0.18, 0.04259, 0.18, 0.04259, 0.18, 0.04286, 0.18, 0.04284, 0.18, 0.04366, 0.18, 0.04366, 0.18, 0.04392, 0.18, 0.04286, 0.18, 0.04259, 0.18, 0.04259, 0.18, 0.04286, 0.03755, 0.1182, 0.03755, 0.1179, 0.03755, 0.1179, 0.03755, 0.1182, 0.18, 0.04286, 0.18, 0.04259, 0.18, 0.04259, 0.18, 0.04286, 0.18, 0.04392, 0.18, 0.04366, 0.18, 0.04366, 0.18, 0.04392, 0.18, 0.04286, 0.18, 0.04259, 0.18, 0.04259, 0.18, 0.04286, 0.18, 0.04392, 0.18, 0.04366, 0.18, 0.04366, 0.18, 0.04392, 0.18, 0.04286, 0.18, 0.04259, 0.18, 0.04259, 0.18, 0.04286, 0.18, 0.04392, 0.18, 0.04366, 0.18, 0.04366, 0.18, 0.04392, 0.04303, 0.1149, 0.04303, 0.1146, 0.04303, 0.1146, 0.04303, 0.1149, 0.18, 0.04392, 0.18, 0.04366, 0.18, 0.04366, 0.18, 0.04392, 0.18, 0.04286, 0.18, 0.04259, 0.18, 0.04259, 0.18, 0.04286, 0.18, 0.04392, 0.18, 0.04366, 0.18, 0.04366, 0.18, 0.04392, 0.04173, 0.1145, 0.04173, 0.114, 0.04173, 0.114, 0.04173, 0.1145, 0.18, 0.04286, 0.18, 0.04259, 0.18, 0.04259, 0.18, 0.04286, 0.18, 0.04282, 0.18, 0.04366, 0.18, 0.04366, 0.18, 0.04392, 0.18, 0.04286, 0.18, 0.04259, 0.18, 0.04259, 0.18, 0.04286, 0.18, 0.04392, 0.18, 0.04366, 0.18, 0.04366, 0.18, 0.04392, 0.18, 0.04392, 0.18, 0.04366, 0.18, 0.04366, 0.18, 0.04392, 0.18, 0.04286, 0.18, 0.04259, 0.18, 0.04259, 0.18, 0.04286, 0.1789, 0.04286, 0.1792, 0.04286, 0.1792, 0.04339, 0.1789, 0.04339, 0.04086, 0.1155, 0.04173, 0.1155, 0.04173, 0.1161, 0.04086, 0.1161, 0.1799, 0.04232, 0.18, 0.04232, 0.18, 0.04259, 0.1799, 0.04259, 0.18, 0.04286, 0.18, 0.04259, 0.18, 0.04259, 0.18, 0.04286, 0.18, 0.04392, 0.18, 0.04366, 0.18, 0.04366, 0.18, 0.04392, 0.18, 0.04366, 0.18, 0.04339, 0.18, 0.04339, 0.18, 0.04366, 0.18, 0.04232, 0.18, 0.04179, 0.18, 0.04179, 0.18, 0.04232, 0.18, 0.04339, 0.18, 0.04286, 0.18, 0.04286, 0.18, 0.04339, 0.18, 0.04259, 0.18, 0.04232, 0.18, 0.04232, 0.18, 0.04259, 0.18, 0.04286, 0.18, 0.04259, 0.18, 0.04259, 0.18, 0.04286, 0.04173, 0.1166, 0.04173, 0.1161, 0.04173, 0.1161, 0.04173, 0.1166, 0.18, 0.04366, 0.18, 0.04339, 0.18, 0.04339, 0.18, 0.04366, 0.04173, 0.1134, 0.04173, 0.1124, 0.04173, 0.1124, 0.04173, 0.1134, 0.18, 0.04339, 0.18, 0.04286, 0.18, 0.04286, 0.18, 0.04339, 0.04173, 0.114, 0.04173, 0.1134, 0.04173, 0.1134, 0.04173, 0.114, 0.1794, 0.04232, 0.1799, 0.04232, 0.1799, 0.04259, 0.1794, 0.04259, 0.1794, 0.04339, 0.1799, 0.04339, 0.1799, 0.04366, 0.1794, 0.04366, 0.1794, 0.04366, 0.1799, 0.04366, 0.1799, 0.04392, 0.1794, 0.04392, 0.1794, 0.04286, 0.1799, 0.04286, 0.1799, 0.04339, 0.1794, 0.04339, 0.1794, 0.04259, 0.1799, 0.04259, 0.1799, 0.04286, 0.1794, 0.04286, 0.1794, 0.04179, 0.1799, 0.04179, 0.1799, 0.04232, 0.1794, 0.04232, 0.18, 0.04392, 0.18, 0.04366, 0.18, 0.04366, 0.18, 0.04392, 0.04173, 0.1145, 0.04173, 0.114, 0.04173, 0.114, 0.04173, 0.1145, 0.18, 0.04259, 0.18, 0.04232, 0.18, 0.04232, 0.18, 0.04259, 0.04173, 0.1161, 0.04173, 0.1155, 0.04173, 0.1155, 0.04173, 0.1161, 0.18, 0.04232, 0.18, 0.04179, 0.18, 0.04179, 0.18, 0.04232, 0.04173, 0.1155, 0.04173, 0.1145, 0.04173, 0.1145, 0.04173, 0.1155, 0.18, 0.04286, 0.18, 0.04259, 0.18, 0.04259, 0.18, 0.04286, 0.18, 0.04392, 0.18, 0.04366, 0.18, 0.04366, 0.18, 0.04392, 0.18, 0.04339, 0.18, 0.04339, 0.18, 0.04339, 0.18, 0.04339, 0.18, 0.04286, 0.18, 0.04286, 0.18, 0.04286, 0.18, 0.04286, 0.18, 0.04286, 0.18, 0.04286, 0.18, 0.04286, 0.18, 0.04286, 0.18, 0.04339, 0.18, 0.04286, 0.18, 0.04286, 0.18, 0.04339, 0.18, 0.04339, 0.18, 0.04339, 0.18, 0.04339, 0.18, 0.04339, 0.04173, 0.1145, 0.04173, 0.1145, 0.04173, 0.1145, 0.04173, 0.1145, 0.18, 0.04339, 0.18, 0.04339, 0.18, 0.04339, 0.18, 0.04339, 0.18, 0.04366, 0.18, 0.04339, 0.18, 0.04339, 0.18, 0.04366, 0.18, 0.04259, 0.18, 0.04232, 0.18, 0.04232, 0.18, 0.04259, 0.18, 0.04232, 0.18, 0.04179, 0.18, 0.04179, 0.18, 0.04232, 0.18, 0.04286, 0.18, 0.04286, 0.18, 0.04286, 0.18, 0.04286, 0.18, 0.04339, 0.18, 0.04339, 0.18, 0.04339, 0.18, 0.04339, 0.18, 0.04339, 0.18, 0.04339, 0.18, 0.04339, 0.18, 0.04339, 0.18, 0.04286, 0.18, 0.04286, 0.18, 0.04286, 0.18, 0.04286, 0.18, 0.04339, 0.18, 0.04286, 0.18, 0.04286, 0.18, 0.04339, 0.18, 0.04286, 0.18, 0.04339, 0.18, 0.04339, 0.18, 0.04286, 0.18, 0.04286, 0.18, 0.04286, 0.18, 0.04286, 0.18, 0.04286, 0.04173, 0.1155, 0.04173, 0.1155, 0.04173, 0.1155, 0.04173, 0.1155, 0.18, 0.04339, 0.18, 0.04339, 0.18, 0.04339, 0.18, 0.04339, 0.04173, 0.1145, 0.04173, 0.1145, 0.04173, 0.1145, 0.04173, 0.1145, 0.18, 0.04339, 0.18, 0.04286, 0.18, 0.04286, 0.18, 0.04339, 0.04173, 0.1145, 0.04173, 0.1155, 0.04173, 0.1155, 0.04173, 0.1145, 0.18, 0.04286, 0.18, 0.04286, 0.18, 0.04286, 0.18, 0.04286, 0.18, 0.04339, 0.18, 0.04339, 0.18, 0.04339, 0.18, 0.04339, 0.18, 0.04339, 0.18, 0.04339, 0.18, 0.04339, 0.18, 0.04339, 0.18, 0.04286, 0.18, 0.04286, 0.18, 0.04286, 0.18, 0.04286, 0.18, 0.04339, 0.18, 0.04286, 0.18, 0.04286, 0.18, 0.04339, 0.18, 0.04286, 0.18, 0.04339, 0.18, 0.04339, 0.18, 0.04286, 0.18, 0.04286, 0.18, 0.04259, 0.18, 0.04259, 0.18, 0.04286, 0.18, 0.04392, 0.18, 0.04366, 0.18, 0.04366, 0.18, 0.04392, 0.18, 0.04291, 0.18, 0.04392, 0.18, 0.04392, 0.18, 0.04392, 0.18, 0.04232, 0.18, 0.04232, 0.18, 0.04232, 0.18, 0.04232, 0.18, 0.04232, 0.18, 0.04232, 0.18, 0.04232, 0.18, 0.04232, 0.18, 0.04232, 0.18, 0.04179, 0.18, 0.04286, 0.18, 0.04232, 0.18, 0.04285, 0.18, 0.04392, 0.18, 0.04392, 0.18, 0.04392, 0.18, 0.04392, 0.18, 0.04392, 0.18, 0.04286, 0.18, 0.04392, 0.18, 0.04339, 0.18, 0.04286, 0.18, 0.04286, 0.18, 0.04339, 0.18, 0.04232, 0.18, 0.04232, 0.18, 0.04232, 0.18, 0.04232, 0.18, 0.04366, 0.18, 0.04339, 0.18, 0.04339, 0.18, 0.04366, 0.18, 0.04259, 0.18, 0.04232, 0.18, 0.04232, 0.18, 0.04259, 0.18, 0.04232, 0.18, 0.04232, 0.18, 0.04232, 0.18, 0.04232, 0.18, 0.04392, 0.18, 0.04392, 0.18, 0.04392, 0.18, 0.04286, 0.18, 0.04392, 0.18, 0.04392, 0.18, 0.04286, 0.18, 0.04392, 0.18, 0.04179, 0.18, 0.04232, 0.18, 0.04232, 0.18, 0.04286, 0.18, 0.04232, 0.18, 0.04179, 0.18, 0.04286, 0.18, 0.04232, 0.18, 0.04232, 0.18, 0.04232, 0.18, 0.04232, 0.18, 0.04232, 0.18, 0.04232, 0.18, 0.04232, 0.18, 0.04232, 0.18, 0.04232, 0.03755, 0.1171, 0.03755, 0.1182, 0.03755, 0.1182, 0.03755, 0.1171, 0.18, 0.04392, 0.18, 0.04286, 0.18, 0.04286, 0.18, 0.04392, 0.18, 0.04286, 0.18, 0.04232, 0.18, 0.04232, 0.18, 0.04286, 0.03755, 0.1166, 0.03755, 0.1171, 0.03755, 0.1171, 0.03755, 0.1166, 0.03755, 0.1166, 0.03755, 0.1166, 0.03755, 0.1166, 0.03755, 0.1166, 0.03755, 0.1166, 0.03755, 0.1166, 0.03755, 0.1166, 0.03755, 0.1166, 0.18, 0.04392, 0.18, 0.04392, 0.18, 0.04392, 0.18, 0.04291, 0.03755, 0.1182, 0.03755, 0.1182, 0.03755, 0.1171, 0.03755, 0.1182, 0.18, 0.04232, 0.18, 0.04179, 0.18, 0.04291, 0.18, 0.04232, 0.03755, 0.116, 0.03755, 0.1166, 0.03755, 0.1166, 0.03755, 0.1171, 0.18, 0.04232, 0.18, 0.04232, 0.18, 0.04232, 0.18, 0.04232, 0.18, 0.04286, 0.18, 0.04259, 0.18, 0.04259, 0.18, 0.04286, 0.18, 0.04392, 0.18, 0.04366, 0.18, 0.04366, 0.18, 0.04286, 0.18, 0.04339, 0.18, 0.04339, 0.18, 0.04339, 0.18, 0.04339, 0.18, 0.04366, 0.18, 0.04339, 0.18, 0.04339, 0.18, 0.04366, 0.18, 0.04339, 0.18, 0.04339, 0.18, 0.04339, 0.18, 0.04339, 0.18, 0.04285, 0.18, 0.04179, 0.18, 0.04179, 0.18, 0.04179, 0.18, 0.04179, 0.18, 0.04179, 0.18, 0.04286, 0.18, 0.04179, 0.03755, 0.1172, 0.03755, 0.116, 0.03755, 0.116, 0.03755, 0.116, 0.18, 0.04339, 0.18, 0.04339, 0.18, 0.04339, 0.18, 0.04339, 0.18, 0.04259, 0.18, 0.04232, 0.18, 0.04232, 0.18, 0.04259, 0.18, 0.04232, 0.18, 0.04179, 0.18, 0.04179, 0.18, 0.04232, 0.18, 0.04339, 0.18, 0.04286, 0.18, 0.04286, 0.18, 0.04339, 0.18, 0.04339, 0.18, 0.04339, 0.18, 0.04339, 0.18, 0.04339, 0.18, 0.04179, 0.18, 0.04179, 0.18, 0.04179, 0.18, 0.04281, 0.18, 0.04339, 0.18, 0.04366, 0.18, 0.04366, 0.18, 0.04339, 0.18, 0.04392, 0.18, 0.04366, 0.18, 0.04366, 0.18, 0.04291, 0.18, 0.04179, 0.18, 0.04179, 0.18, 0.04291, 0.18, 0.04179, 0.18, 0.04339, 0.18, 0.04339, 0.18, 0.04339, 0.18, 0.04339, 0.18, 0.04366, 0.18, 0.04339, 0.18, 0.04339, 0.18, 0.04366, 0.18, 0.04366, 0.18, 0.04392, 0.18, 0.04281, 0.18, 0.04366, 0.18, 0.04339, 0.18, 0.04339, 0.18, 0.04339, 0.18, 0.04339, 0.18, 0.04281, 0.18, 0.04179, 0.18, 0.04179, 0.18, 0.04293, 0.18, 0.04339, 0.18, 0.04366, 0.18, 0.04366, 0.18, 0.04339, 0.18, 0.04291, 0.18, 0.04366, 0.18, 0.04366, 0.18, 0.04281, 0.18, 0.04179, 0.18, 0.04291, 0.18, 0.04281, 0.18, 0.04179, 0.18, 0.04339, 0.18, 0.04339, 0.18, 0.04339, 0.18, 0.04339, 0.18, 0.04366, 0.18, 0.04339, 0.18, 0.04339, 0.18, 0.04366, 0.18, 0.04366, 0.18, 0.04281, 0.18, 0.04293, 0.18, 0.04366, 0.18, 0.04179, 0.18, 0.04179, 0.18, 0.04179, 0.18, 0.04286, 0.18, 0.04339, 0.18, 0.04339, 0.18, 0.04339, 0.18, 0.04339, 0.18, 0.04339, 0.18, 0.04366, 0.18, 0.04366, 0.18, 0.04339, 0.18, 0.04392, 0.18, 0.04366, 0.18, 0.04366, 0.18, 0.04286, 0.18, 0.04339, 0.18, 0.04339, 0.18, 0.04339, 0.18, 0.04339, 0.18, 0.04179, 0.18, 0.04179, 0.18, 0.04286, 0.18, 0.04179, 0.18, 0.04366, 0.18, 0.04339, 0.18, 0.04339, 0.18, 0.04366, 0.18, 0.04366, 0.18, 0.04392, 0.18, 0.04286, 0.18, 0.04366, 0.18, 0.04286, 0.18, 0.04179, 0.18, 0.04179, 0.18, 0.04285, 0.03755, 0.1176, 0.03755, 0.1176, 0.03755, 0.1176, 0.03755, 0.1176, 0.18, 0.04339, 0.18, 0.04366, 0.18, 0.04366, 0.18, 0.04339, 0.03755, 0.1171, 0.03755, 0.1179, 0.03755, 0.1179, 0.03755, 0.1173, 0.18, 0.04339, 0.18, 0.04339, 0.18, 0.04339, 0.18, 0.04339, 0.03755, 0.116, 0.03755, 0.1171, 0.03755, 0.1173, 0.03755, 0.116, 0.03755, 0.1179, 0.03755, 0.1176, 0.03755, 0.1176, 0.03755, 0.1179, 0.18, 0.04366, 0.18, 0.04286, 0.18, 0.04285, 0.18, 0.04366, 0.18, 0.04392, 0.18, 0.04366, 0.18, 0.04366, 0.18, 0.04282, 0.03755, 0.1171, 0.03755, 0.1168, 0.03755, 0.1168, 0.03755, 0.1171, 0.18, 0.04259, 0.18, 0.04232, 0.18, 0.04232, 0.18, 0.04259, 0.03755, 0.1179, 0.03755, 0.1176, 0.03755, 0.1176, 0.03755, 0.1179, 0.18, 0.04232, 0.18, 0.04179, 0.18, 0.04282, 0.18, 0.04232, 0.03755, 0.1176, 0.03755, 0.1171, 0.03755, 0.1171, 0.03755, 0.1176, 0.18, 0.04286, 0.18, 0.04259, 0.18, 0.04259, 0.18, 0.04286, 0.18, 0.04392, 0.18, 0.04366, 0.18, 0.04366, 0.18, 0.04392, 0.18, 0.04392, 0.18, 0.04392, 0.18, 0.04286, 0.18, 0.04392, 0.18, 0.04232, 0.18, 0.04179, 0.18, 0.04286, 0.18, 0.04232, 0.18, 0.04392, 0.18, 0.04392, 0.18, 0.04392, 0.18, 0.04392, 0.18, 0.04232, 0.18, 0.04232, 0.18, 0.04232, 0.18, 0.04232, 0.03755, 0.116, 0.03755, 0.1182, 0.03755, 0.1182, 0.03755, 0.1182, 0.18, 0.04232, 0.18, 0.04232, 0.18, 0.04232, 0.18, 0.04232, 0.18, 0.04232, 0.18, 0.04232, 0.18, 0.04232, 0.18, 0.04232, 0.18, 0.04366, 0.18, 0.04339, 0.18, 0.04339, 0.18, 0.04366, 0.18, 0.04259, 0.18, 0.04232, 0.18, 0.04232, 0.18, 0.04259, 0.18, 0.04339, 0.18, 0.04286, 0.18, 0.04286, 0.18, 0.04339, 0.18, 0.04232, 0.18, 0.04232, 0.18, 0.04232, 0.18, 0.04232, 0.18, 0.04392, 0.18, 0.04392, 0.18, 0.04392, 0.18, 0.04179, 0.18, 0.04232, 0.18, 0.04179, 0.18, 0.04179, 0.18, 0.04232, 0.18, 0.04392, 0.18, 0.04392, 0.18, 0.0428, 0.18, 0.04392, 0.18, 0.04232, 0.18, 0.04232, 0.18, 0.04232, 0.18, 0.04232, 0.18, 0.04179, 0.18, 0.04232, 0.18, 0.04232, 0.18, 0.0428, 0.18, 0.04286, 0.18, 0.04259, 0.18, 0.04259, 0.18, 0.04286, 0.18, 0.04392, 0.18, 0.04366, 0.18, 0.04366, 0.18, 0.04286, 0.18, 0.04366, 0.18, 0.04339, 0.18, 0.04339, 0.18, 0.04366, 0.18, 0.04259, 0.18, 0.04232, 0.18, 0.04232, 0.18, 0.04259, 0.18, 0.04339, 0.18, 0.04286, 0.18, 0.04286, 0.18, 0.04339, 0.18, 0.04232, 0.18, 0.04179, 0.18, 0.04286, 0.18, 0.04232, 0.03755, 0.1171, 0.03755, 0.1168, 0.03755, 0.1168, 0.03755, 0.1171, 0.18, 0.04286, 0.18, 0.04366, 0.18, 0.04366, 0.18, 0.04284, 0.03755, 0.1179, 0.03755, 0.1176, 0.03755, 0.1176, 0.03755, 0.1179, 0.18, 0.04259, 0.18, 0.04232, 0.18, 0.04232, 0.18, 0.04259, 0.03755, 0.1176, 0.03755, 0.1171, 0.03755, 0.1171, 0.03755, 0.1176, 0.18, 0.04232, 0.18, 0.04286, 0.18, 0.04284, 0.18, 0.04232, 0.18, 0.04286, 0.18, 0.04259, 0.18, 0.04259, 0.18, 0.04286, 0.03755, 0.1182, 0.03755, 0.1179, 0.03755, 0.1179, 0.03755, 0.1171, 0.18, 0.04366, 0.18, 0.04339, 0.18, 0.04339, 0.18, 0.04366, 0.03755, 0.1168, 0.03755, 0.1166, 0.03755, 0.1166, 0.03755, 0.1168, 0.18, 0.04339, 0.18, 0.04286, 0.18, 0.04286, 0.18, 0.04339, 0.03755, 0.1166, 0.03755, 0.116, 0.03755, 0.1171, 0.03755, 0.1166, 0.8413, 0.2379, 0.8417, 0.2386, 0.8408, 0.2386, 0.8417, 0.2386, 0.8421, 0.2379, 0.8426, 0.2386, 0.8447, 0.2379, 0.8452, 0.2386, 0.8443, 0.2386, 0.8439, 0.2379, 0.8443, 0.2386, 0.8434, 0.2386, 0.843, 0.2379, 0.8434, 0.2386, 0.8426, 0.2386, 0.8417, 0.2386, 0.8426, 0.2386, 0.8421, 0.2394, 0.8408, 0.2386, 0.8417, 0.2386, 0.8413, 0.2394, 0.8443, 0.2386, 0.8452, 0.2386, 0.8447, 0.2394, 0.8434, 0.2386, 0.8443, 0.2386, 0.8439, 0.2394, 0.8426, 0.2386, 0.8434, 0.2386, 0.843, 0.2394, 0.8417, 0.2386, 0.8421, 0.2394, 0.8413, 0.2394, 0.8408, 0.2386, 0.8413, 0.2394, 0.8404, 0.2394, 0.8443, 0.2386, 0.8447, 0.2394, 0.8439, 0.2394, 0.8434, 0.2386, 0.8439, 0.2394, 0.843, 0.2394, 0.8426, 0.2386, 0.843, 0.2394, 0.8421, 0.2394, 0.8413, 0.2394, 0.8421, 0.2394, 0.8417, 0.2402, 0.8404, 0.2394, 0.8413, 0.2394, 0.8408, 0.2402, 0.8439, 0.2394, 0.8447, 0.2394, 0.8443, 0.2402, 0.843, 0.2394, 0.8439, 0.2394, 0.8434, 0.2402, 0.8421, 0.2394, 0.843, 0.2394, 0.8426, 0.2402, 0.8413, 0.2379, 0.8417, 0.2386, 0.8408, 0.2386, 0.8417, 0.2386, 0.8421, 0.2379, 0.8426, 0.2386, 0.8447, 0.2379, 0.8452, 0.2386, 0.8443, 0.2386, 0.8439, 0.2379, 0.8443, 0.2386, 0.8434, 0.2386, 0.843, 0.2379, 0.8434, 0.2386, 0.8426, 0.2386, 0.8417, 0.2386, 0.8426, 0.2386, 0.8421, 0.2394, 0.8408, 0.2386, 0.8417, 0.2386, 0.8413, 0.2394, 0.8443, 0.2386, 0.8452, 0.2386, 0.8447, 0.2394, 0.8434, 0.2386, 0.8443, 0.2386, 0.8439, 0.2394, 0.8426, 0.2386, 0.8434, 0.2386, 0.843, 0.2394, 0.8417, 0.2386, 0.8421, 0.2394, 0.8413, 0.2394, 0.8408, 0.2386, 0.8413, 0.2394, 0.8404, 0.2394, 0.8443, 0.2386, 0.8447, 0.2394, 0.8439, 0.2394, 0.8434, 0.2386, 0.8439, 0.2394, 0.843, 0.2394, 0.8426, 0.2386, 0.843, 0.2394, 0.8421, 0.2394, 0.8413, 0.2394, 0.8421, 0.2394, 0.8417, 0.2402, 0.8404, 0.2394, 0.8413, 0.2394, 0.8408, 0.2402, 0.8439, 0.2394, 0.8447, 0.2394, 0.8443, 0.2402, 0.843, 0.2394, 0.8439, 0.2394, 0.8434, 0.2402, 0.8421, 0.2394, 0.843, 0.2394, 0.8426, 0.2402, 0.8413, 0.2379, 0.8417, 0.2386, 0.8408, 0.2386, 0.8417, 0.2386, 0.8421, 0.2379, 0.8426, 0.2386, 0.8447, 0.2379, 0.8452, 0.2386, 0.8443, 0.2386, 0.8439, 0.2379, 0.8443, 0.2386, 0.8434, 0.2386, 0.843, 0.2379, 0.8434, 0.2386, 0.8426, 0.2386, 0.8417, 0.2386, 0.8426, 0.2386, 0.8421, 0.2394, 0.8408, 0.2386, 0.8417, 0.2386, 0.8413, 0.2394, 0.8443, 0.2386, 0.8452, 0.2386, 0.8447, 0.2394, 0.8434, 0.2386, 0.8443, 0.2386, 0.8439, 0.2394, 0.8426, 0.2386, 0.8434, 0.2386, 0.843, 0.2394, 0.8417, 0.2386, 0.8421, 0.2394, 0.8413, 0.2394, 0.8408, 0.2386, 0.8413, 0.2394, 0.8404, 0.2394, 0.8443, 0.2386, 0.8447, 0.2394, 0.8439, 0.2394, 0.8434, 0.2386, 0.8439, 0.2394, 0.843, 0.2394, 0.8426, 0.2386, 0.843, 0.2394, 0.8421, 0.2394, 0.8413, 0.2394, 0.8421, 0.2394, 0.8417, 0.2402, 0.8404, 0.2394, 0.8413, 0.2394, 0.8408, 0.2402, 0.8439, 0.2394, 0.8447, 0.2394, 0.8443, 0.2402, 0.843, 0.2394, 0.8439, 0.2394, 0.8434, 0.2402, 0.8421, 0.2394, 0.843, 0.2394, 0.8426, 0.2402, 0.8413, 0.2379, 0.8417, 0.2386, 0.8408, 0.2386, 0.8417, 0.2386, 0.8421, 0.2379, 0.8426, 0.2386, 0.8447, 0.2379, 0.8452, 0.2386, 0.8443, 0.2386, 0.8439, 0.2379, 0.8443, 0.2386, 0.8434, 0.2386, 0.843, 0.2379, 0.8434, 0.2386, 0.8426, 0.2386, 0.8417, 0.2386, 0.8426, 0.2386, 0.8421, 0.2394, 0.8408, 0.2386, 0.8417, 0.2386, 0.8413, 0.2394, 0.8443, 0.2386, 0.8452, 0.2386, 0.8447, 0.2394, 0.8434, 0.2386, 0.8443, 0.2386, 0.8439, 0.2394, 0.8426, 0.2386, 0.8434, 0.2386, 0.843, 0.2394, 0.8417, 0.2386, 0.8421, 0.2394, 0.8413, 0.2394, 0.8408, 0.2386, 0.8413, 0.2394, 0.8404, 0.2394, 0.8443, 0.2386, 0.8447, 0.2394, 0.8439, 0.2394, 0.8434, 0.2386, 0.8439, 0.2394, 0.843, 0.2394, 0.8426, 0.2386, 0.843, 0.2394, 0.8421, 0.2394, 0.8413, 0.2394, 0.8421, 0.2394, 0.8417, 0.2402, 0.8404, 0.2394, 0.8413, 0.2394, 0.8408, 0.2402, 0.8439, 0.2394, 0.8447, 0.2394, 0.8443, 0.2402, 0.843, 0.2394, 0.8439, 0.2394, 0.8434, 0.2402, 0.8421, 0.2394, 0.843, 0.2394, 0.8426, 0.2402, 0.8413, 0.2379, 0.8417, 0.2386, 0.8408, 0.2386, 0.8417, 0.2386, 0.8421, 0.2379, 0.8426, 0.2386, 0.8447, 0.2379, 0.8452, 0.2386, 0.8443, 0.2386, 0.8439, 0.2379, 0.8443, 0.2386, 0.8434, 0.2386, 0.843, 0.2379, 0.8434, 0.2386, 0.8426, 0.2386, 0.8417, 0.2386, 0.8426, 0.2386, 0.8421, 0.2394, 0.8408, 0.2386, 0.8417, 0.2386, 0.8413, 0.2394, 0.8443, 0.2386, 0.8452, 0.2386, 0.8447, 0.2394, 0.8434, 0.2386, 0.8443, 0.2386, 0.8439, 0.2394, 0.8426, 0.2386, 0.8434, 0.2386, 0.843, 0.2394, 0.8417, 0.2386, 0.8421, 0.2394, 0.8413, 0.2394, 0.8408, 0.2386, 0.8413, 0.2394, 0.8404, 0.2394, 0.8443, 0.2386, 0.8447, 0.2394, 0.8439, 0.2394, 0.8434, 0.2386, 0.8439, 0.2394, 0.843, 0.2394, 0.8426, 0.2386, 0.843, 0.2394, 0.8421, 0.2394, 0.8413, 0.2394, 0.8421, 0.2394, 0.8417, 0.2402, 0.8404, 0.2394, 0.8413, 0.2394, 0.8408, 0.2402, 0.8439, 0.2394, 0.8447, 0.2394, 0.8443, 0.2402, 0.843, 0.2394, 0.8439, 0.2394, 0.8434, 0.2402, 0.8421, 0.2394, 0.843, 0.2394, 0.8426, 0.2402, 0.8413, 0.2379, 0.8417, 0.2386, 0.8408, 0.2386, 0.8417, 0.2386, 0.8421, 0.2379, 0.8426, 0.2386, 0.8447, 0.2379, 0.8452, 0.2386, 0.8443, 0.2386, 0.8439, 0.2379, 0.8443, 0.2386, 0.8434, 0.2386, 0.843, 0.2379, 0.8434, 0.2386, 0.8426, 0.2386, 0.8417, 0.2386, 0.8426, 0.2386, 0.8421, 0.2394, 0.8408, 0.2386, 0.8417, 0.2386, 0.8413, 0.2394, 0.8443, 0.2386, 0.8452, 0.2386, 0.8447, 0.2394, 0.8434, 0.2386, 0.8443, 0.2386, 0.8439, 0.2394, 0.8426, 0.2386, 0.8434, 0.2386, 0.843, 0.2394, 0.8417, 0.2386, 0.8421, 0.2394, 0.8413, 0.2394, 0.8408, 0.2386, 0.8413, 0.2394, 0.8404, 0.2394, 0.8443, 0.2386, 0.8447, 0.2394, 0.8439, 0.2394, 0.8434, 0.2386, 0.8439, 0.2394, 0.843, 0.2394, 0.8426, 0.2386, 0.843, 0.2394, 0.8421, 0.2394, 0.8413, 0.2394, 0.8421, 0.2394, 0.8417, 0.2402, 0.8404, 0.2394, 0.8413, 0.2394, 0.8408, 0.2402, 0.8439, 0.2394, 0.8447, 0.2394, 0.8443, 0.2402, 0.843, 0.2394, 0.8439, 0.2394, 0.8434, 0.2402, 0.8421, 0.2394, 0.843, 0.2394, 0.8426, 0.2402, 0.8413, 0.2379, 0.8417, 0.2386, 0.8408, 0.2386, 0.8417, 0.2386, 0.8421, 0.2379, 0.8426, 0.2386, 0.8447, 0.2379, 0.8452, 0.2386, 0.8443, 0.2386, 0.8439, 0.2379, 0.8443, 0.2386, 0.8434, 0.2386, 0.843, 0.2379, 0.8434, 0.2386, 0.8426, 0.2386, 0.8417, 0.2386, 0.8426, 0.2386, 0.8421, 0.2394, 0.8408, 0.2386, 0.8417, 0.2386, 0.8413, 0.2394, 0.8443, 0.2386, 0.8452, 0.2386, 0.8447, 0.2394, 0.8434, 0.2386, 0.8443, 0.2386, 0.8439, 0.2394, 0.8426, 0.2386, 0.8434, 0.2386, 0.843, 0.2394, 0.8417, 0.2386, 0.8421, 0.2394, 0.8413, 0.2394, 0.8408, 0.2386, 0.8413, 0.2394, 0.8404, 0.2394, 0.8443, 0.2386, 0.8447, 0.2394, 0.8439, 0.2394, 0.8434, 0.2386, 0.8439, 0.2394, 0.843, 0.2394, 0.8426, 0.2386, 0.843, 0.2394, 0.8421, 0.2394, 0.8413, 0.2394, 0.8421, 0.2394, 0.8417, 0.2402, 0.8404, 0.2394, 0.8413, 0.2394, 0.8408, 0.2402, 0.8439, 0.2394, 0.8447, 0.2394, 0.8443, 0.2402, 0.843, 0.2394, 0.8439, 0.2394, 0.8434, 0.2402, 0.8421, 0.2394, 0.843, 0.2394, 0.8426, 0.2402, 0.1787, 0.04355, 0.1787, 0.04249, 0.1787, 0.04249, 0.1787, 0.04355, 0.1787, 0.04408, 0.1787, 0.04355, 0.1787, 0.04355, 0.1787, 0.04408, 0.18, 0.04392, 0.1787, 0.04408, 0.18, 0.04366, 0.18, 0.04392, 0.18, 0.04232, 0.18, 0.04392, 0.18, 0.04179, 0.18, 0.04232, 0.18, 0.04259, 0.18, 0.04232, 0.18, 0.04232, 0.18, 0.04259, 0.1787, 0.04249, 0.18, 0.04259, 0.1787, 0.04196, 0.1787, 0.04249])
me_cube_001.materials.append(mat_palette)
me_cube_001.use_remesh_fix_poles = True
me_cube_001.use_remesh_preserve_attributes = False
me_cube_001.update()

# ---- objects
ob_cube = bpy.data.objects.new('Cube', me_cube_001)

# ---- transforms, parenting, visibility, modifiers, constraints
ob_cube.location = (0.0, 0.0, 0.0)

# ---- collection membership
scene.collection.objects.link(ob_cube)

# ---- scene / render settings (as saved in the file)
scene.frame_start = 1; scene.frame_end = 250; scene.frame_set(1)
scene.render.engine = 'BLENDER_EEVEE_NEXT'
scene.cycles.sampling_pattern = 'TABULATED_SOBOL'
scene.cycles.use_light_tree = False
scene.view_settings.view_transform = 'Filmic'
bpy.context.view_layer.update()

# ---- added for rendering (the .blend has no active camera and no usable light): camera, sun
cam_auto = bpy.data.cameras.new('AutoCamera')
cam_auto.lens = 50.0
cam_auto.sensor_width = 36.0
cam_auto.clip_end = 1000.0
ob_auto_camera = bpy.data.objects.new('AutoCamera', cam_auto)
scene.collection.objects.link(ob_auto_camera)
ob_auto_camera.location = (28.9062, -35.0514, 32.6841)
ob_auto_camera.rotation_euler = (1.09748, -7.21219e-08, 0.694738)
scene.camera = ob_auto_camera
light_auto_sun = bpy.data.lights.new('AutoSun', 'SUN')
light_auto_sun.energy = 3.0
light_auto_sun.angle = 0.0523599
ob_auto_sun = bpy.data.objects.new('AutoSun', light_auto_sun)
scene.collection.objects.link(ob_auto_sun)
ob_auto_sun.rotation_euler = (0.872665, 0.174533, 0.523599)
bpy.context.view_layer.update()
